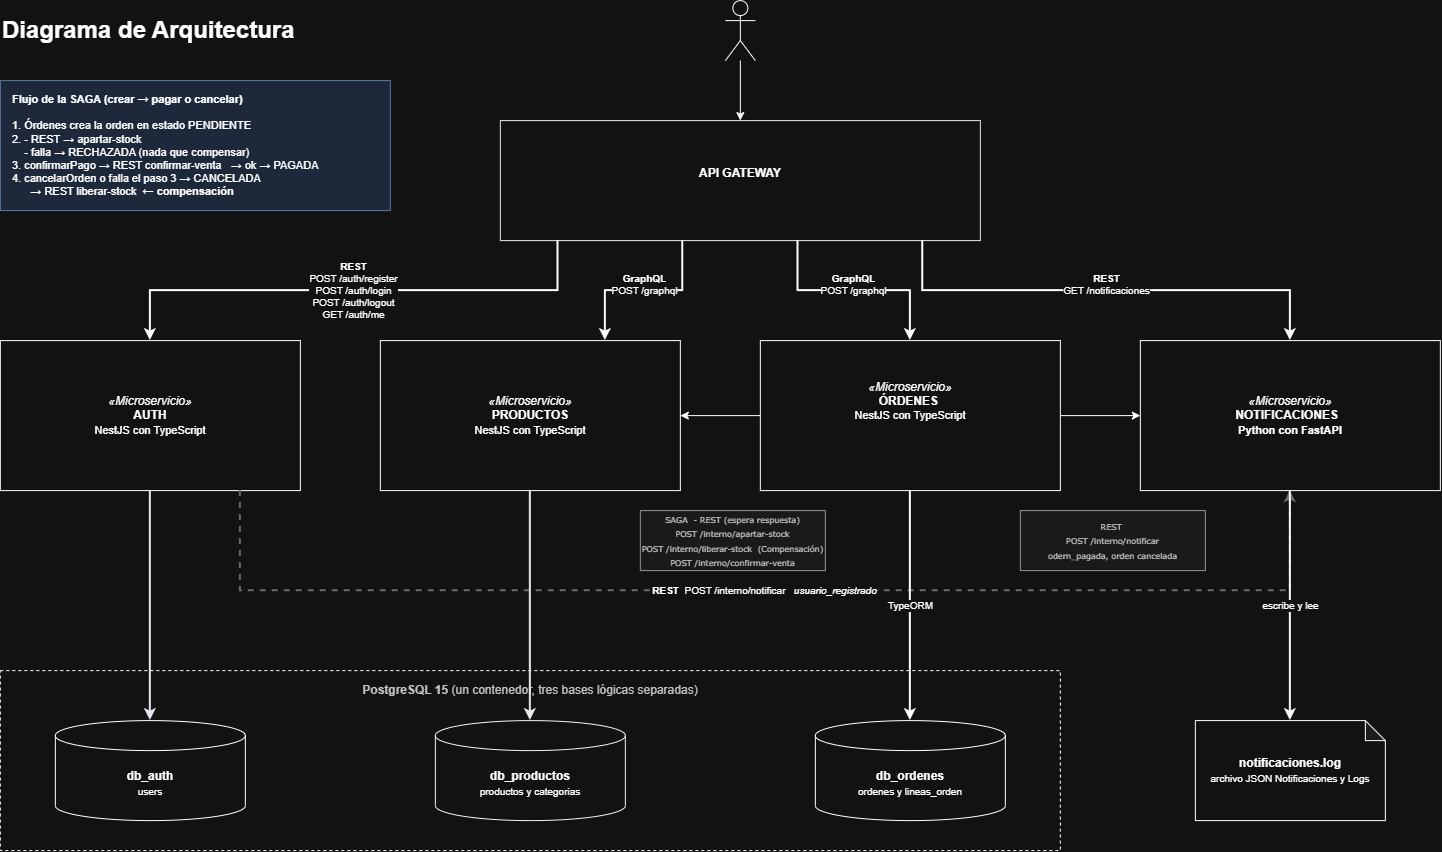

The diagram above was exported from draw.io. Its source (the exported page's mxGraphModel, read from the mxfile embedded in the PNG):
<mxGraphModel dx="1914" dy="993" grid="1" gridSize="10" guides="1" tooltips="1" connect="1" arrows="1" fold="1" page="1" pageScale="1" pageWidth="1654" pageHeight="1169" math="0" shadow="0">
  <root>
    <mxCell id="0" />
    <mxCell id="1" parent="0" />
    <mxCell id="titulo" parent="1" style="text;html=1;align=left;verticalAlign=middle;fontSize=18;" value="&lt;b&gt;&lt;font style=&quot;font-size: 24px;&quot;&gt;Diagrama de Arquitectura&lt;/font&gt;&lt;/b&gt;" vertex="1">
      <mxGeometry height="30" width="320" x="40" y="105" as="geometry" />
    </mxCell>
    <mxCell id="gateway" parent="1" style="rounded=0;whiteSpace=wrap;html=1;fillColor=none;strokeColor=light-dark(#d79b00, #ece4e4);verticalAlign=middle;" value="&lt;b&gt;API GATEWAY&lt;/b&gt;&lt;div&gt;&lt;br&gt;&lt;/div&gt;" vertex="1">
      <mxGeometry height="120" width="480" x="540" y="210" as="geometry" />
    </mxCell>
    <mxCell id="auth" parent="1" style="rounded=0;whiteSpace=wrap;html=1;fillColor=none;strokeColor=light-dark(#6c8ebf, #ffffff);verticalAlign=middle;" value="&lt;i&gt;«Microservicio»&lt;/i&gt;&lt;br&gt;&lt;b&gt;AUTH&lt;/b&gt;&lt;br&gt;&lt;font style=&quot;font-size: 11px;&quot;&gt;NestJS con TypeScript&lt;br&gt;&lt;/font&gt;" vertex="1">
      <mxGeometry height="150" width="300" x="40" y="430" as="geometry" />
    </mxCell>
    <mxCell id="productos" parent="1" style="rounded=0;whiteSpace=wrap;html=1;fillColor=none;strokeColor=light-dark(#82b366, #ffffff);verticalAlign=middle;" value="&lt;i&gt;«Microservicio»&lt;/i&gt;&lt;br&gt;&lt;b&gt;PRODUCTOS&lt;/b&gt;&lt;br&gt;&lt;font style=&quot;font-size: 11px;&quot;&gt;NestJS con TypeScript&lt;br&gt;&lt;/font&gt;" vertex="1">
      <mxGeometry height="150" width="300" x="420" y="430" as="geometry" />
    </mxCell>
    <mxCell id="If5aArsq8IhGTl1S5Twg-5" edge="1" parent="1" source="ordenes" style="edgeStyle=orthogonalEdgeStyle;rounded=0;orthogonalLoop=1;jettySize=auto;html=1;exitX=0;exitY=0.5;exitDx=0;exitDy=0;entryX=1;entryY=0.5;entryDx=0;entryDy=0;" target="productos">
      <mxGeometry relative="1" as="geometry" />
    </mxCell>
    <mxCell id="If5aArsq8IhGTl1S5Twg-9" edge="1" parent="1" source="ordenes" style="edgeStyle=orthogonalEdgeStyle;rounded=0;orthogonalLoop=1;jettySize=auto;html=1;exitX=1;exitY=0.5;exitDx=0;exitDy=0;entryX=0;entryY=0.5;entryDx=0;entryDy=0;" target="notificaciones">
      <mxGeometry relative="1" as="geometry" />
    </mxCell>
    <mxCell id="ordenes" parent="1" style="rounded=0;whiteSpace=wrap;html=1;fillColor=none;strokeColor=light-dark(#9673a6, #ffffff);verticalAlign=middle;" value="&lt;i&gt;«Microservicio»&lt;/i&gt;&lt;br&gt;&lt;b&gt;ÓRDENES&lt;/b&gt;&amp;nbsp;&lt;br&gt;&lt;font style=&quot;font-size: 11px;&quot;&gt;NestJS con TypeScript&lt;br&gt;&lt;br&gt;&lt;br&gt;&lt;/font&gt;" vertex="1">
      <mxGeometry height="150" width="300" x="800" y="430" as="geometry" />
    </mxCell>
    <mxCell id="notificaciones" parent="1" style="rounded=0;whiteSpace=wrap;html=1;fillColor=none;strokeColor=light-dark(#d6b656, #ffffff);verticalAlign=middle;" value="&lt;i&gt;«Microservicio»&lt;/i&gt;&lt;br&gt;&lt;b&gt;NOTIFICACIONES&lt;/b&gt;&amp;nbsp;&amp;nbsp;&lt;br&gt;&lt;font style=&quot;font-size: 11px;&quot;&gt;&lt;b&gt;Python con FastAPI&lt;/b&gt;&lt;br&gt;&lt;/font&gt;" vertex="1">
      <mxGeometry height="150" width="300" x="1180" y="430" as="geometry" />
    </mxCell>
    <mxCell id="postgres" parent="1" style="rounded=0;whiteSpace=wrap;html=1;dashed=1;fillColor=none;strokeColor=light-dark(#6c8ebf, #fafafa);verticalAlign=top;align=center;fontSize=12;fontColor=#333333;spacingTop=6;" value="&lt;b&gt;PostgreSQL 15&lt;/b&gt; (un contenedor, tres bases lógicas separadas)" vertex="1">
      <mxGeometry height="180" width="1060" x="40" y="760" as="geometry" />
    </mxCell>
    <mxCell id="dbauth" parent="1" style="shape=cylinder3;whiteSpace=wrap;html=1;boundedLbl=1;backgroundOutline=1;size=15;fillColor=none;strokeColor=light-dark(#FFFFFF,#FFFFFF);" value="&lt;b&gt;db_auth&lt;/b&gt;&lt;br&gt;&lt;font style=&quot;font-size: 10px;&quot;&gt;users&lt;/font&gt;" vertex="1">
      <mxGeometry height="100" width="190" x="95" y="810" as="geometry" />
    </mxCell>
    <mxCell id="dbproductos" parent="1" style="shape=cylinder3;whiteSpace=wrap;html=1;boundedLbl=1;backgroundOutline=1;size=15;fillColor=none;strokeColor=light-dark(#82b366, #f2f4f0);" value="&lt;b&gt;db_productos&lt;/b&gt;&lt;br&gt;&lt;font style=&quot;font-size: 10px;&quot;&gt;productos y categorias&lt;/font&gt;" vertex="1">
      <mxGeometry height="100" width="190" x="475" y="810" as="geometry" />
    </mxCell>
    <mxCell id="dbordenes" parent="1" style="shape=cylinder3;whiteSpace=wrap;html=1;boundedLbl=1;backgroundOutline=1;size=15;fillColor=none;strokeColor=light-dark(#9673a6, #ffffff);" value="&lt;b&gt;db_ordenes&lt;/b&gt;&lt;br&gt;&lt;font style=&quot;font-size: 10px;&quot;&gt;ordenes y lineas_orden&lt;/font&gt;" vertex="1">
      <mxGeometry height="100" width="190" x="855" y="810" as="geometry" />
    </mxCell>
    <mxCell id="archivolog" parent="1" style="shape=note;whiteSpace=wrap;html=1;backgroundOutline=1;darkOpacity=0.05;size=20;" value="&lt;b&gt;notificaciones.log&lt;/b&gt;&lt;br&gt;&lt;font style=&quot;font-size: 10px;&quot;&gt;archivo JSON Notificaciones y Logs&lt;br&gt;&lt;/font&gt;" vertex="1">
      <mxGeometry height="100" width="190" x="1235" y="810" as="geometry" />
    </mxCell>
    <mxCell id="e-gw-auth" edge="1" parent="1" source="gateway" style="edgeStyle=orthogonalEdgeStyle;rounded=0;html=1;exitX=0.12;exitY=1;exitDx=0;exitDy=0;entryX=0.5;entryY=0;entryDx=0;entryDy=0;strokeWidth=2;fontSize=10;labelBackgroundColor=#FFFFFF;strokeColor=light-dark(#6c8ebf, #ffffff);" target="auth" value="&lt;b&gt;REST&lt;/b&gt;&lt;br&gt;POST /auth/register&lt;br&gt;POST /auth/login&lt;br&gt;POST /auth/logout&lt;br&gt;GET /auth/me">
      <mxGeometry relative="1" as="geometry" />
    </mxCell>
    <mxCell id="e-gw-prod" edge="1" parent="1" source="gateway" style="edgeStyle=orthogonalEdgeStyle;rounded=0;html=1;exitX=0.38;exitY=1;exitDx=0;exitDy=0;entryX=0.75;entryY=0;entryDx=0;entryDy=0;strokeWidth=2;fontSize=10;labelBackgroundColor=#FFFFFF;strokeColor=light-dark(#82b366, #fafafa);" target="productos" value="&lt;b&gt;GraphQL&lt;/b&gt;&lt;br&gt;POST /graphql&lt;div&gt;&lt;br/&gt;&lt;/div&gt;">
      <mxGeometry relative="1" as="geometry" />
    </mxCell>
    <mxCell id="e-gw-ord" edge="1" parent="1" source="gateway" style="edgeStyle=orthogonalEdgeStyle;rounded=0;html=1;exitX=0.62;exitY=1;exitDx=0;exitDy=0;entryX=0.5;entryY=0;entryDx=0;entryDy=0;strokeWidth=2;fontSize=10;labelBackgroundColor=#FFFFFF;strokeColor=light-dark(#FFFFFF,#FFFFFF);" target="ordenes" value="&lt;b&gt;GraphQL&lt;/b&gt;&lt;br&gt;POST /graphql&lt;i&gt;&lt;br&gt;&lt;br&gt;&lt;/i&gt;">
      <mxGeometry relative="1" as="geometry" />
    </mxCell>
    <mxCell id="e-gw-notif" edge="1" parent="1" source="gateway" style="edgeStyle=orthogonalEdgeStyle;rounded=0;html=1;exitX=0.88;exitY=1;exitDx=0;exitDy=0;entryX=0.5;entryY=0;entryDx=0;entryDy=0;strokeWidth=2;fontSize=10;labelBackgroundColor=#FFFFFF;strokeColor=light-dark(#d6b656, #ffffff);" target="notificaciones" value="&lt;b&gt;REST&lt;/b&gt;&lt;br&gt;GET /notificaciones&lt;div&gt;&lt;br/&gt;&lt;/div&gt;">
      <mxGeometry relative="1" as="geometry" />
    </mxCell>
    <mxCell id="e-auth-notif" edge="1" parent="1" source="auth" style="edgeStyle=orthogonalEdgeStyle;rounded=0;html=1;dashed=1;exitX=0.8;exitY=1;exitDx=0;exitDy=0;entryX=0.5;entryY=1;entryDx=0;entryDy=0;strokeWidth=2;fontSize=10;labelBackgroundColor=#FFFFFF;strokeColor=#999999;" target="notificaciones" value="&lt;b&gt;REST &lt;/b&gt;&amp;nbsp;POST /interno/notificar &amp;nbsp;&amp;nbsp;&lt;i&gt;usuario_registrado&lt;/i&gt;">
      <mxGeometry relative="1" as="geometry">
        <Array as="points">
          <mxPoint x="280" y="680" />
          <mxPoint x="1330" y="680" />
        </Array>
      </mxGeometry>
    </mxCell>
    <mxCell id="e-auth-db" edge="1" parent="1" source="auth" style="edgeStyle=orthogonalEdgeStyle;rounded=0;html=1;exitX=0.5;exitY=1;exitDx=0;exitDy=0;entryX=0.5;entryY=0;entryDx=0;entryDy=0;strokeWidth=2;fontSize=10;labelBackgroundColor=#FFFFFF;strokeColor=light-dark(#6c8ebf, #e2e7ee);" target="dbauth" value="">
      <mxGeometry relative="1" as="geometry" />
    </mxCell>
    <mxCell id="e-prod-db" edge="1" parent="1" source="productos" style="edgeStyle=orthogonalEdgeStyle;rounded=0;html=1;exitX=0.5;exitY=1;exitDx=0;exitDy=0;entryX=0.5;entryY=0;entryDx=0;entryDy=0;strokeWidth=2;fontSize=10;labelBackgroundColor=#FFFFFF;strokeColor=light-dark(#82b366, #e8e8e8);" target="dbproductos" value="">
      <mxGeometry relative="1" as="geometry" />
    </mxCell>
    <mxCell id="e-ord-db" edge="1" parent="1" source="ordenes" style="edgeStyle=orthogonalEdgeStyle;rounded=0;html=1;exitX=0.5;exitY=1;exitDx=0;exitDy=0;entryX=0.5;entryY=0;entryDx=0;entryDy=0;strokeWidth=2;fontSize=10;labelBackgroundColor=#FFFFFF;strokeColor=light-dark(#9673a6, #ffffff);" target="dbordenes" value="TypeORM">
      <mxGeometry relative="1" as="geometry" />
    </mxCell>
    <mxCell id="e-notif-log" edge="1" parent="1" source="notificaciones" style="edgeStyle=orthogonalEdgeStyle;rounded=0;html=1;exitX=0.5;exitY=1;exitDx=0;exitDy=0;entryX=0.5;entryY=0;entryDx=0;entryDy=0;strokeWidth=2;fontSize=10;labelBackgroundColor=#FFFFFF;strokeColor=light-dark(#d6b656, #fafafa);" target="archivolog" value="escribe y lee">
      <mxGeometry relative="1" as="geometry" />
    </mxCell>
    <mxCell id="nota-saga" parent="1" style="rounded=0;whiteSpace=wrap;html=1;fillColor=#dae8fc;strokeColor=#6c8ebf;align=left;verticalAlign=top;fontSize=11;spacingLeft=10;spacingTop=6;" value="&lt;b&gt;Flujo de la SAGA (crear → pagar o cancelar)&lt;/b&gt;&lt;br&gt;&lt;br&gt;1. Órdenes crea la orden en estado PENDIENTE&lt;br&gt;2. - REST → apartar-stock&amp;nbsp; &amp;nbsp;&lt;div&gt;&amp;nbsp; &amp;nbsp; - falla → RECHAZADA (nada que compensar)&lt;br&gt;3. confirmarPago → REST confirmar-venta&amp;nbsp; &amp;nbsp;&lt;span style=&quot;background-color: transparent; color: light-dark(rgb(0, 0, 0), rgb(255, 255, 255));&quot;&gt;→&lt;/span&gt;&lt;span style=&quot;background-color: transparent; color: light-dark(rgb(0, 0, 0), rgb(255, 255, 255));&quot;&gt;&amp;nbsp;ok → PAGADA&lt;/span&gt;&lt;/div&gt;&lt;div&gt;4. cancelarOrden o falla el paso 3 → CANCELADA&lt;br&gt;&amp;nbsp; &amp;nbsp; &amp;nbsp; → REST liberar-stock &amp;nbsp;&lt;b&gt;← compensación&lt;/b&gt;&lt;br&gt;&lt;i&gt;&lt;br&gt;&lt;/i&gt;&lt;/div&gt;" vertex="1">
      <mxGeometry height="130" width="390" x="40" y="170" as="geometry" />
    </mxCell>
    <mxCell id="If5aArsq8IhGTl1S5Twg-2" edge="1" parent="1" source="If5aArsq8IhGTl1S5Twg-1" style="edgeStyle=orthogonalEdgeStyle;rounded=0;orthogonalLoop=1;jettySize=auto;html=1;entryX=0.5;entryY=0;entryDx=0;entryDy=0;" target="gateway">
      <mxGeometry relative="1" as="geometry" />
    </mxCell>
    <mxCell id="If5aArsq8IhGTl1S5Twg-1" parent="1" style="shape=umlActor;verticalLabelPosition=bottom;verticalAlign=top;html=1;outlineConnect=0;" value="" vertex="1">
      <mxGeometry height="60" width="30" x="765" y="90" as="geometry" />
    </mxCell>
    <mxCell id="If5aArsq8IhGTl1S5Twg-4" parent="1" style="text;html=1;whiteSpace=wrap;align=center;verticalAlign=middle;rounded=0;fillColor=#f5f5f5;fontColor=#333333;strokeColor=#666666;" value="&lt;font face=&quot;Verdana&quot; style=&quot;font-size: 8px;&quot;&gt;SAGA&amp;nbsp; - REST (espera respuesta)&lt;/font&gt;&lt;div&gt;&lt;font face=&quot;Verdana&quot; style=&quot;font-size: 8px;&quot;&gt;POST /interno/apartar-stock&lt;/font&gt;&lt;/div&gt;&lt;div&gt;&lt;font face=&quot;Verdana&quot; style=&quot;font-size: 8px;&quot;&gt;POST /interno/liberar-stock&amp;nbsp; (Compensación)&lt;/font&gt;&lt;/div&gt;&lt;div&gt;&lt;font face=&quot;Verdana&quot; style=&quot;font-size: 8px;&quot;&gt;POST /interno/confirmar-venta&lt;/font&gt;&lt;/div&gt;" vertex="1">
      <mxGeometry height="60" width="185" x="680" y="600" as="geometry" />
    </mxCell>
    <mxCell id="If5aArsq8IhGTl1S5Twg-6" parent="1" style="text;html=1;whiteSpace=wrap;align=center;verticalAlign=middle;rounded=0;fillColor=#f5f5f5;fontColor=#333333;strokeColor=#666666;" value="&lt;font face=&quot;Verdana&quot;&gt;&lt;span style=&quot;font-size: 8px;&quot;&gt;REST&amp;nbsp;&lt;/span&gt;&lt;/font&gt;&lt;div&gt;&lt;font face=&quot;Verdana&quot;&gt;&lt;span style=&quot;font-size: 8px;&quot;&gt;POST /interno/notificar&lt;/span&gt;&lt;/font&gt;&lt;/div&gt;&lt;div&gt;&lt;font face=&quot;Verdana&quot;&gt;&lt;span style=&quot;font-size: 8px;&quot;&gt;odern_pagada, orden cancelada&lt;/span&gt;&lt;/font&gt;&lt;/div&gt;" vertex="1">
      <mxGeometry height="60" width="185" x="1060" y="600" as="geometry" />
    </mxCell>
  </root>
</mxGraphModel>